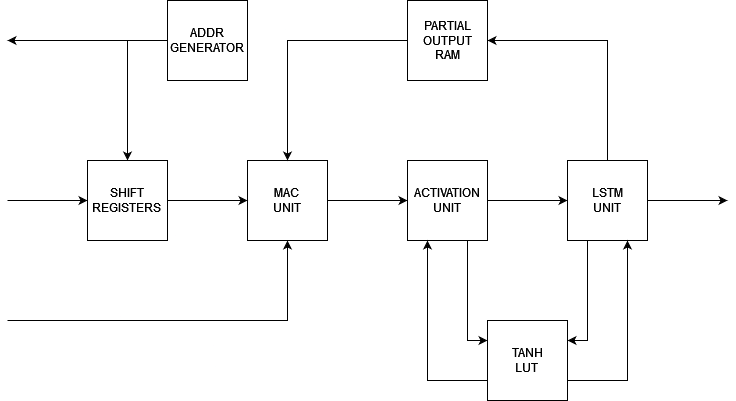

The diagram above was exported from draw.io. Its source (the exported page's mxGraphModel, read from the mxfile embedded in the PNG):
<mxGraphModel dx="1050" dy="529" grid="1" gridSize="10" guides="1" tooltips="1" connect="1" arrows="1" fold="1" page="1" pageScale="1" pageWidth="827" pageHeight="1169" math="0" shadow="0">
  <root>
    <mxCell id="0" />
    <mxCell id="1" parent="0" />
    <mxCell id="8TtBmNFR0B1IN1U_k0eF-8" style="edgeStyle=orthogonalEdgeStyle;rounded=0;orthogonalLoop=1;jettySize=auto;html=1;entryX=0;entryY=0.5;entryDx=0;entryDy=0;" parent="1" source="8TtBmNFR0B1IN1U_k0eF-1" target="8TtBmNFR0B1IN1U_k0eF-2" edge="1">
      <mxGeometry relative="1" as="geometry" />
    </mxCell>
    <mxCell id="8TtBmNFR0B1IN1U_k0eF-18" style="edgeStyle=orthogonalEdgeStyle;rounded=0;orthogonalLoop=1;jettySize=auto;html=1;startArrow=classic;startFill=1;endArrow=none;endFill=0;" parent="1" source="8TtBmNFR0B1IN1U_k0eF-1" edge="1">
      <mxGeometry relative="1" as="geometry">
        <mxPoint x="80" y="360" as="targetPoint" />
        <Array as="points">
          <mxPoint x="360" y="360" />
        </Array>
      </mxGeometry>
    </mxCell>
    <mxCell id="8TtBmNFR0B1IN1U_k0eF-1" value="&lt;div&gt;MAC&lt;/div&gt;&lt;div&gt;UNIT&lt;br&gt;&lt;/div&gt;" style="whiteSpace=wrap;html=1;aspect=fixed;" parent="1" vertex="1">
      <mxGeometry x="320" y="200" width="80" height="80" as="geometry" />
    </mxCell>
    <mxCell id="8TtBmNFR0B1IN1U_k0eF-9" style="edgeStyle=orthogonalEdgeStyle;rounded=0;orthogonalLoop=1;jettySize=auto;html=1;exitX=0.75;exitY=1;exitDx=0;exitDy=0;entryX=0;entryY=0.25;entryDx=0;entryDy=0;" parent="1" source="8TtBmNFR0B1IN1U_k0eF-2" target="8TtBmNFR0B1IN1U_k0eF-4" edge="1">
      <mxGeometry relative="1" as="geometry" />
    </mxCell>
    <mxCell id="8TtBmNFR0B1IN1U_k0eF-13" style="edgeStyle=orthogonalEdgeStyle;rounded=0;orthogonalLoop=1;jettySize=auto;html=1;entryX=0;entryY=0.5;entryDx=0;entryDy=0;" parent="1" source="8TtBmNFR0B1IN1U_k0eF-2" target="8TtBmNFR0B1IN1U_k0eF-3" edge="1">
      <mxGeometry relative="1" as="geometry" />
    </mxCell>
    <mxCell id="8TtBmNFR0B1IN1U_k0eF-2" value="&lt;div&gt;ACTIVATION&lt;/div&gt;&lt;div&gt;UNIT&lt;br&gt;&lt;/div&gt;" style="whiteSpace=wrap;html=1;aspect=fixed;" parent="1" vertex="1">
      <mxGeometry x="480" y="200" width="80" height="80" as="geometry" />
    </mxCell>
    <mxCell id="8TtBmNFR0B1IN1U_k0eF-11" style="edgeStyle=orthogonalEdgeStyle;rounded=0;orthogonalLoop=1;jettySize=auto;html=1;exitX=0.25;exitY=1;exitDx=0;exitDy=0;entryX=1;entryY=0.25;entryDx=0;entryDy=0;" parent="1" source="8TtBmNFR0B1IN1U_k0eF-3" target="8TtBmNFR0B1IN1U_k0eF-4" edge="1">
      <mxGeometry relative="1" as="geometry" />
    </mxCell>
    <mxCell id="8TtBmNFR0B1IN1U_k0eF-14" style="edgeStyle=orthogonalEdgeStyle;rounded=0;orthogonalLoop=1;jettySize=auto;html=1;entryX=1;entryY=0.5;entryDx=0;entryDy=0;" parent="1" source="8TtBmNFR0B1IN1U_k0eF-3" target="8TtBmNFR0B1IN1U_k0eF-6" edge="1">
      <mxGeometry relative="1" as="geometry">
        <Array as="points">
          <mxPoint x="680" y="80" />
        </Array>
      </mxGeometry>
    </mxCell>
    <mxCell id="8TtBmNFR0B1IN1U_k0eF-22" style="edgeStyle=orthogonalEdgeStyle;rounded=0;orthogonalLoop=1;jettySize=auto;html=1;" parent="1" source="8TtBmNFR0B1IN1U_k0eF-3" edge="1">
      <mxGeometry relative="1" as="geometry">
        <mxPoint x="800" y="240" as="targetPoint" />
      </mxGeometry>
    </mxCell>
    <mxCell id="8TtBmNFR0B1IN1U_k0eF-3" value="&lt;div&gt;LSTM&lt;/div&gt;&lt;div&gt;UNIT&lt;br&gt;&lt;/div&gt;" style="whiteSpace=wrap;html=1;aspect=fixed;" parent="1" vertex="1">
      <mxGeometry x="640" y="200" width="80" height="80" as="geometry" />
    </mxCell>
    <mxCell id="8TtBmNFR0B1IN1U_k0eF-10" style="edgeStyle=orthogonalEdgeStyle;rounded=0;orthogonalLoop=1;jettySize=auto;html=1;exitX=0;exitY=0.75;exitDx=0;exitDy=0;entryX=0.25;entryY=1;entryDx=0;entryDy=0;" parent="1" source="8TtBmNFR0B1IN1U_k0eF-4" target="8TtBmNFR0B1IN1U_k0eF-2" edge="1">
      <mxGeometry relative="1" as="geometry" />
    </mxCell>
    <mxCell id="8TtBmNFR0B1IN1U_k0eF-12" style="edgeStyle=orthogonalEdgeStyle;rounded=0;orthogonalLoop=1;jettySize=auto;html=1;exitX=1;exitY=0.75;exitDx=0;exitDy=0;entryX=0.75;entryY=1;entryDx=0;entryDy=0;" parent="1" source="8TtBmNFR0B1IN1U_k0eF-4" target="8TtBmNFR0B1IN1U_k0eF-3" edge="1">
      <mxGeometry relative="1" as="geometry" />
    </mxCell>
    <mxCell id="8TtBmNFR0B1IN1U_k0eF-4" value="&lt;div&gt;TANH&lt;/div&gt;&lt;div&gt;LUT&lt;br&gt;&lt;/div&gt;" style="whiteSpace=wrap;html=1;aspect=fixed;" parent="1" vertex="1">
      <mxGeometry x="560" y="360" width="80" height="80" as="geometry" />
    </mxCell>
    <mxCell id="8TtBmNFR0B1IN1U_k0eF-15" style="edgeStyle=orthogonalEdgeStyle;rounded=0;orthogonalLoop=1;jettySize=auto;html=1;exitX=0;exitY=0.5;exitDx=0;exitDy=0;entryX=0.5;entryY=0;entryDx=0;entryDy=0;" parent="1" source="8TtBmNFR0B1IN1U_k0eF-6" target="8TtBmNFR0B1IN1U_k0eF-1" edge="1">
      <mxGeometry relative="1" as="geometry" />
    </mxCell>
    <mxCell id="8TtBmNFR0B1IN1U_k0eF-6" value="&lt;div&gt;PARTIAL&lt;/div&gt;&lt;div&gt;OUTPUT&lt;/div&gt;&lt;div&gt;RAM&lt;/div&gt;" style="whiteSpace=wrap;html=1;aspect=fixed;" parent="1" vertex="1">
      <mxGeometry x="480" y="40" width="80" height="80" as="geometry" />
    </mxCell>
    <mxCell id="8TtBmNFR0B1IN1U_k0eF-19" style="edgeStyle=orthogonalEdgeStyle;rounded=0;orthogonalLoop=1;jettySize=auto;html=1;" parent="1" source="8TtBmNFR0B1IN1U_k0eF-7" edge="1">
      <mxGeometry relative="1" as="geometry">
        <mxPoint x="80" y="80" as="targetPoint" />
      </mxGeometry>
    </mxCell>
    <mxCell id="8TtBmNFR0B1IN1U_k0eF-20" style="edgeStyle=orthogonalEdgeStyle;rounded=0;orthogonalLoop=1;jettySize=auto;html=1;entryX=0.5;entryY=0;entryDx=0;entryDy=0;" parent="1" source="8TtBmNFR0B1IN1U_k0eF-7" target="8TtBmNFR0B1IN1U_k0eF-16" edge="1">
      <mxGeometry relative="1" as="geometry">
        <Array as="points">
          <mxPoint x="200" y="80" />
        </Array>
      </mxGeometry>
    </mxCell>
    <mxCell id="8TtBmNFR0B1IN1U_k0eF-7" value="&lt;div&gt;ADDR&lt;/div&gt;&lt;div&gt;GENERATOR&lt;/div&gt;" style="whiteSpace=wrap;html=1;aspect=fixed;" parent="1" vertex="1">
      <mxGeometry x="240" y="40" width="80" height="80" as="geometry" />
    </mxCell>
    <mxCell id="8TtBmNFR0B1IN1U_k0eF-17" style="edgeStyle=orthogonalEdgeStyle;rounded=0;orthogonalLoop=1;jettySize=auto;html=1;entryX=0;entryY=0.5;entryDx=0;entryDy=0;" parent="1" source="8TtBmNFR0B1IN1U_k0eF-16" target="8TtBmNFR0B1IN1U_k0eF-1" edge="1">
      <mxGeometry relative="1" as="geometry" />
    </mxCell>
    <mxCell id="8TtBmNFR0B1IN1U_k0eF-21" style="edgeStyle=orthogonalEdgeStyle;rounded=0;orthogonalLoop=1;jettySize=auto;html=1;endArrow=none;endFill=0;startArrow=classic;startFill=1;" parent="1" source="8TtBmNFR0B1IN1U_k0eF-16" edge="1">
      <mxGeometry relative="1" as="geometry">
        <mxPoint x="80" y="240" as="targetPoint" />
      </mxGeometry>
    </mxCell>
    <mxCell id="8TtBmNFR0B1IN1U_k0eF-16" value="&lt;div&gt;SHIFT&lt;/div&gt;&lt;div&gt;REGISTERS&lt;br&gt;&lt;/div&gt;" style="whiteSpace=wrap;html=1;aspect=fixed;" parent="1" vertex="1">
      <mxGeometry x="160" y="200" width="80" height="80" as="geometry" />
    </mxCell>
  </root>
</mxGraphModel>